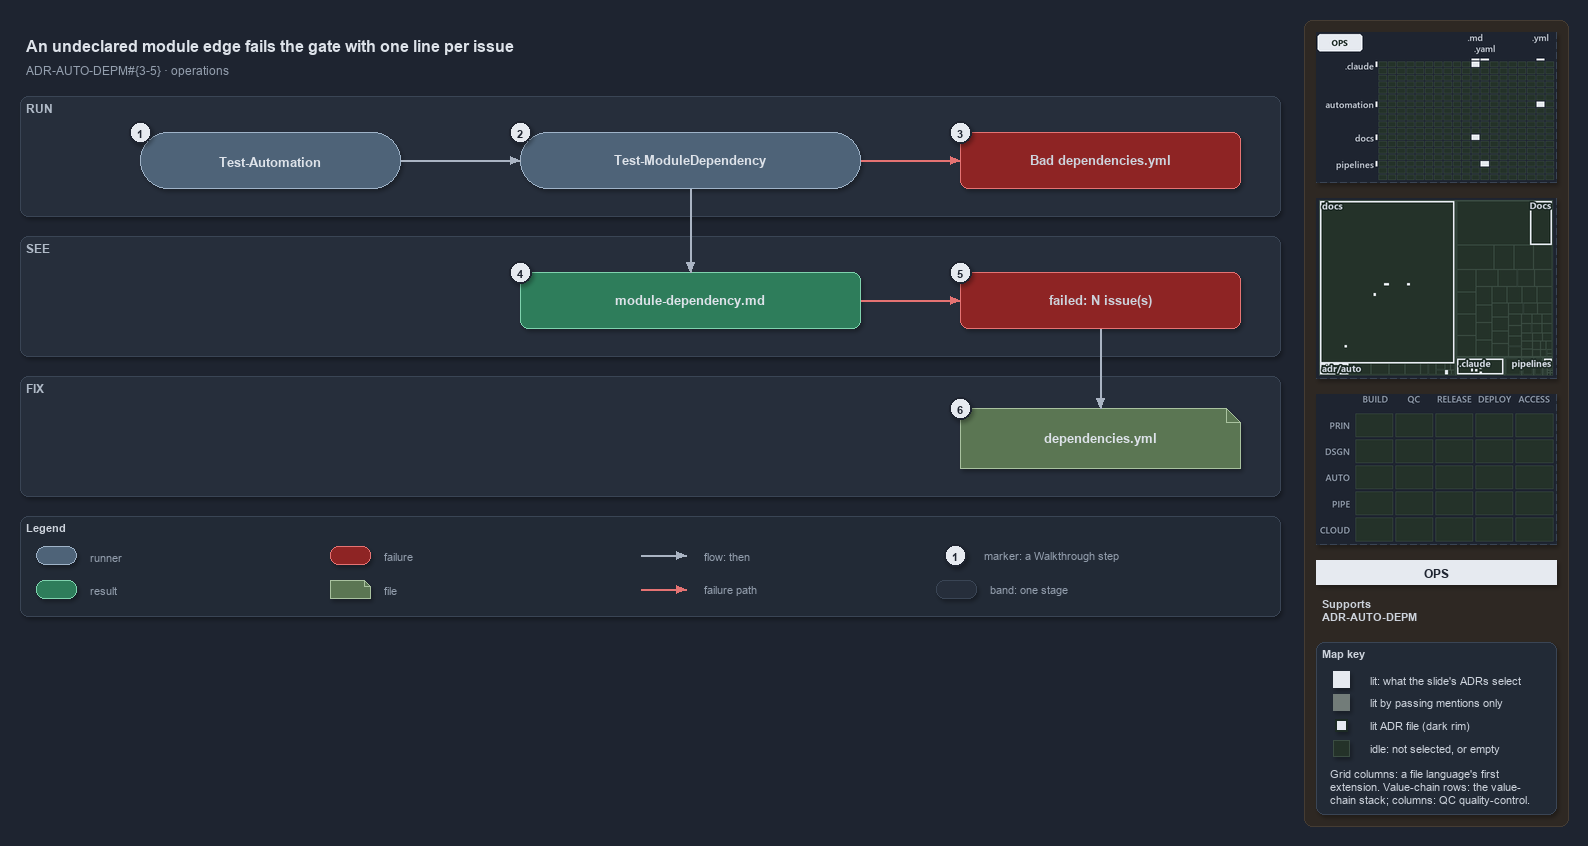

The diagram above was exported from draw.io. Its source (the exported page's mxGraphModel, read from the mxfile embedded in the PNG):
<mxGraphModel dx="1024" dy="768" grid="0" gridSize="10" guides="1" tooltips="1" connect="1" arrows="1" fold="1" page="1" pageScale="1" pageWidth="1572" pageHeight="640" background="#1E2430" math="0" shadow="1">
  <root>
    <mxCell id="0" />
    <mxCell id="1" parent="0" />
    <mxCell id="sidebar-bg" value="" style="rounded=1;arcSize=2;html=1;fillColor=#2E2823;strokeColor=#453C33;shadow=0;" vertex="1" parent="1">
      <mxGeometry x="1304" y="4" width="264" height="806" as="geometry" />
    </mxCell>
    <mxCell id="title" value="An undeclared module edge fails the gate with one line per issue" style="text;html=1;align=left;verticalAlign=middle;fontSize=16;fontStyle=1;fontColor=#DDE2E9;" vertex="1" parent="1">
      <mxGeometry x="20" y="14" width="1260" height="30" as="geometry" />
    </mxCell>
    <mxCell id="subtitle" value="ADR-AUTO-DEPM#{3-5} &amp;#183; operations" style="text;html=1;align=left;verticalAlign=middle;fontSize=12;fontColor=#949FAE;" vertex="1" parent="1">
      <mxGeometry x="20" y="44" width="1240" height="20" as="geometry" />
    </mxCell>
    <mxCell id="band-run" value="RUN" style="rounded=1;html=1;arcSize=3;fillColor=#262E3B;strokeColor=#3A4555;verticalAlign=top;align=left;spacingLeft=8;fontStyle=1;fontSize=12;fontColor=#B0BAC7;" vertex="1" parent="1">
      <mxGeometry x="20" y="80" width="1260" height="120" as="geometry" />
    </mxCell>
    <mxCell id="band-see" value="SEE" style="rounded=1;html=1;arcSize=3;fillColor=#262E3B;strokeColor=#3A4555;verticalAlign=top;align=left;spacingLeft=8;fontStyle=1;fontSize=12;fontColor=#B0BAC7;" vertex="1" parent="1">
      <mxGeometry x="20" y="220" width="1260" height="120" as="geometry" />
    </mxCell>
    <mxCell id="band-fix" value="FIX" style="rounded=1;html=1;arcSize=3;fillColor=#262E3B;strokeColor=#3A4555;verticalAlign=top;align=left;spacingLeft=8;fontStyle=1;fontSize=12;fontColor=#B0BAC7;" vertex="1" parent="1">
      <mxGeometry x="20" y="360" width="1260" height="120" as="geometry" />
    </mxCell>
    <mxCell id="r-auto" value="&lt;b&gt;Test-Automation&lt;/b&gt;" style="rounded=1;arcSize=50;whiteSpace=wrap;html=1;fillColor=#4E6378;strokeColor=#9FB3C8;fontSize=13;fontColor=#DDE2E9;" vertex="1" parent="1">
      <mxGeometry x="140" y="116" width="260" height="56" as="geometry" />
    </mxCell>
    <mxCell id="r-gate" value="&lt;b&gt;Test-ModuleDependency&lt;/b&gt;" style="rounded=1;arcSize=50;whiteSpace=wrap;html=1;fillColor=#4E6378;strokeColor=#9FB3C8;fontSize=13;fontColor=#DDE2E9;" vertex="1" parent="1">
      <mxGeometry x="520" y="116" width="340" height="56" as="geometry" />
    </mxCell>
    <mxCell id="x-load" value="&lt;b&gt;Bad dependencies.yml&lt;/b&gt;" style="rounded=1;whiteSpace=wrap;html=1;arcSize=20;fillColor=#8E2424;strokeColor=#E57373;fontSize=13;" vertex="1" parent="1">
      <mxGeometry x="960" y="116" width="280" height="56" as="geometry" />
    </mxCell>
    <mxCell id="o-report" value="&lt;b&gt;module-dependency.md&lt;/b&gt;" style="rounded=1;whiteSpace=wrap;html=1;arcSize=20;fillColor=#2E7D5B;strokeColor=#7FD3AE;fontColor=#DDE2E9;fontSize=13;" vertex="1" parent="1">
      <mxGeometry x="520" y="256" width="340" height="56" as="geometry" />
    </mxCell>
    <mxCell id="x-fail" value="&lt;b&gt;failed: N issue(s)&lt;/b&gt;" style="rounded=1;whiteSpace=wrap;html=1;arcSize=20;fillColor=#8E2424;strokeColor=#E57373;fontSize=13;" vertex="1" parent="1">
      <mxGeometry x="960" y="256" width="280" height="56" as="geometry" />
    </mxCell>
    <mxCell id="f-yml" value="&lt;b&gt;dependencies.yml&lt;/b&gt;" style="shape=note;size=14;whiteSpace=wrap;html=1;fillColor=#5B7653;strokeColor=#A9C29F;fontSize=13;fontColor=#DDE2E9;" vertex="1" parent="1">
      <mxGeometry x="960" y="392" width="280" height="60" as="geometry" />
    </mxCell>
    <mxCell id="p-edge-auto-gate-a" value="" style="text;html=1;strokeColor=none;fillColor=none;" vertex="1" parent="1">
      <mxGeometry x="400" y="144" width="1" height="1" as="geometry" />
    </mxCell>
    <mxCell id="p-edge-auto-gate-b" value="" style="text;html=1;strokeColor=none;fillColor=none;" vertex="1" parent="1">
      <mxGeometry x="520" y="144" width="1" height="1" as="geometry" />
    </mxCell>
    <mxCell id="edge-auto-gate" value="" style="edgeStyle=orthogonalEdgeStyle;rounded=1;html=1;fontSize=11;endArrow=block;strokeColor=#AAB4C3;fontColor=#CDD3DC;shadow=0;" edge="1" parent="1" source="p-edge-auto-gate-a" target="p-edge-auto-gate-b">
      <mxGeometry relative="1" as="geometry" />
    </mxCell>
    <mxCell id="p-edge-gate-load-a" value="" style="text;html=1;strokeColor=none;fillColor=none;" vertex="1" parent="1">
      <mxGeometry x="860" y="144" width="1" height="1" as="geometry" />
    </mxCell>
    <mxCell id="p-edge-gate-load-b" value="" style="text;html=1;strokeColor=none;fillColor=none;" vertex="1" parent="1">
      <mxGeometry x="960" y="144" width="1" height="1" as="geometry" />
    </mxCell>
    <mxCell id="edge-gate-load" value="" style="edgeStyle=orthogonalEdgeStyle;rounded=1;html=1;fontSize=11;endArrow=block;strokeColor=#E57373;fontColor=#CDD3DC;shadow=0;" edge="1" parent="1" source="p-edge-gate-load-a" target="p-edge-gate-load-b">
      <mxGeometry relative="1" as="geometry" />
    </mxCell>
    <mxCell id="p-edge-gate-report-a" value="" style="text;html=1;strokeColor=none;fillColor=none;" vertex="1" parent="1">
      <mxGeometry x="690" y="172" width="1" height="1" as="geometry" />
    </mxCell>
    <mxCell id="p-edge-gate-report-b" value="" style="text;html=1;strokeColor=none;fillColor=none;" vertex="1" parent="1">
      <mxGeometry x="690" y="256" width="1" height="1" as="geometry" />
    </mxCell>
    <mxCell id="edge-gate-report" value="" style="edgeStyle=orthogonalEdgeStyle;rounded=1;html=1;fontSize=11;endArrow=block;strokeColor=#AAB4C3;fontColor=#CDD3DC;shadow=0;" edge="1" parent="1" source="p-edge-gate-report-a" target="p-edge-gate-report-b">
      <mxGeometry relative="1" as="geometry" />
    </mxCell>
    <mxCell id="p-edge-report-fail-a" value="" style="text;html=1;strokeColor=none;fillColor=none;" vertex="1" parent="1">
      <mxGeometry x="860" y="284" width="1" height="1" as="geometry" />
    </mxCell>
    <mxCell id="p-edge-report-fail-b" value="" style="text;html=1;strokeColor=none;fillColor=none;" vertex="1" parent="1">
      <mxGeometry x="960" y="284" width="1" height="1" as="geometry" />
    </mxCell>
    <mxCell id="edge-report-fail" value="" style="edgeStyle=orthogonalEdgeStyle;rounded=1;html=1;fontSize=11;endArrow=block;strokeColor=#E57373;fontColor=#CDD3DC;shadow=0;" edge="1" parent="1" source="p-edge-report-fail-a" target="p-edge-report-fail-b">
      <mxGeometry relative="1" as="geometry" />
    </mxCell>
    <mxCell id="p-edge-fail-yml-a" value="" style="text;html=1;strokeColor=none;fillColor=none;" vertex="1" parent="1">
      <mxGeometry x="1100" y="312" width="1" height="1" as="geometry" />
    </mxCell>
    <mxCell id="p-edge-fail-yml-b" value="" style="text;html=1;strokeColor=none;fillColor=none;" vertex="1" parent="1">
      <mxGeometry x="1100" y="392" width="1" height="1" as="geometry" />
    </mxCell>
    <mxCell id="edge-fail-yml" value="" style="edgeStyle=orthogonalEdgeStyle;rounded=1;html=1;fontSize=11;endArrow=block;strokeColor=#AAB4C3;fontColor=#CDD3DC;shadow=0;" edge="1" parent="1" source="p-edge-fail-yml-a" target="p-edge-fail-yml-b">
      <mxGeometry relative="1" as="geometry" />
    </mxCell>
    <mxCell id="mark-1" value="1" style="ellipse;html=1;fillColor=#E6EAF0;strokeColor=#1E2430;strokeWidth=2;fontColor=#1E2430;fontStyle=1;fontSize=11;" vertex="1" parent="1">
      <mxGeometry x="129" y="105" width="22" height="22" as="geometry" />
    </mxCell>
    <mxCell id="mark-2" value="2" style="ellipse;html=1;fillColor=#E6EAF0;strokeColor=#1E2430;strokeWidth=2;fontColor=#1E2430;fontStyle=1;fontSize=11;" vertex="1" parent="1">
      <mxGeometry x="509" y="105" width="22" height="22" as="geometry" />
    </mxCell>
    <mxCell id="mark-3" value="3" style="ellipse;html=1;fillColor=#E6EAF0;strokeColor=#1E2430;strokeWidth=2;fontColor=#1E2430;fontStyle=1;fontSize=11;" vertex="1" parent="1">
      <mxGeometry x="949" y="105" width="22" height="22" as="geometry" />
    </mxCell>
    <mxCell id="mark-4" value="4" style="ellipse;html=1;fillColor=#E6EAF0;strokeColor=#1E2430;strokeWidth=2;fontColor=#1E2430;fontStyle=1;fontSize=11;" vertex="1" parent="1">
      <mxGeometry x="509" y="245" width="22" height="22" as="geometry" />
    </mxCell>
    <mxCell id="mark-5" value="5" style="ellipse;html=1;fillColor=#E6EAF0;strokeColor=#1E2430;strokeWidth=2;fontColor=#1E2430;fontStyle=1;fontSize=11;" vertex="1" parent="1">
      <mxGeometry x="949" y="245" width="22" height="22" as="geometry" />
    </mxCell>
    <mxCell id="mark-6" value="6" style="ellipse;html=1;fillColor=#E6EAF0;strokeColor=#1E2430;strokeWidth=2;fontColor=#1E2430;fontStyle=1;fontSize=11;" vertex="1" parent="1">
      <mxGeometry x="949" y="381" width="22" height="22" as="geometry" />
    </mxCell>
    <mxCell id="legend" value="&lt;b&gt;Legend&lt;/b&gt;" style="rounded=1;whiteSpace=wrap;html=1;arcSize=6;fillColor=#222A36;strokeColor=#3A4555;align=left;verticalAlign=top;spacing=8;fontSize=11;fontColor=#CDD3DC;" vertex="1" parent="1">
      <mxGeometry x="20" y="500" width="1260" height="100" as="geometry" />
    </mxCell>
    <mxCell id="legend-0" value="" style="rounded=1;arcSize=50;whiteSpace=wrap;html=1;fillColor=#4E6378;strokeColor=#9FB3C8;fontColor=#DDE2E9;" vertex="1" parent="1">
      <mxGeometry x="36" y="530" width="40" height="18" as="geometry" />
    </mxCell>
    <mxCell id="legend-0-text" value="runner" style="text;html=1;align=left;verticalAlign=middle;fontSize=11;fontColor=#949FAE;" vertex="1" parent="1">
      <mxGeometry x="84" y="529" width="250" height="20" as="geometry" />
    </mxCell>
    <mxCell id="legend-1" value="" style="rounded=1;whiteSpace=wrap;html=1;arcSize=20;fillColor=#2E7D5B;strokeColor=#7FD3AE;fontColor=#DDE2E9;" vertex="1" parent="1">
      <mxGeometry x="36" y="564" width="40" height="18" as="geometry" />
    </mxCell>
    <mxCell id="legend-1-text" value="result" style="text;html=1;align=left;verticalAlign=middle;fontSize=11;fontColor=#949FAE;" vertex="1" parent="1">
      <mxGeometry x="84" y="563" width="250" height="20" as="geometry" />
    </mxCell>
    <mxCell id="legend-2" value="" style="rounded=1;whiteSpace=wrap;html=1;arcSize=20;fillColor=#8E2424;strokeColor=#E57373;" vertex="1" parent="1">
      <mxGeometry x="330" y="530" width="40" height="18" as="geometry" />
    </mxCell>
    <mxCell id="legend-2-text" value="failure" style="text;html=1;align=left;verticalAlign=middle;fontSize=11;fontColor=#949FAE;" vertex="1" parent="1">
      <mxGeometry x="378" y="529" width="250" height="20" as="geometry" />
    </mxCell>
    <mxCell id="legend-3" value="" style="shape=note;size=6;whiteSpace=wrap;html=1;fillColor=#5B7653;strokeColor=#A9C29F;fontColor=#DDE2E9;" vertex="1" parent="1">
      <mxGeometry x="330" y="564" width="40" height="18" as="geometry" />
    </mxCell>
    <mxCell id="legend-3-text" value="file" style="text;html=1;align=left;verticalAlign=middle;fontSize=11;fontColor=#949FAE;" vertex="1" parent="1">
      <mxGeometry x="378" y="563" width="250" height="20" as="geometry" />
    </mxCell>
    <mxCell id="legend-4-a" value="" style="text;html=1;strokeColor=none;fillColor=none;" vertex="1" parent="1">
      <mxGeometry x="640" y="539" width="1" height="1" as="geometry" />
    </mxCell>
    <mxCell id="legend-4-b" value="" style="text;html=1;strokeColor=none;fillColor=none;" vertex="1" parent="1">
      <mxGeometry x="686" y="539" width="1" height="1" as="geometry" />
    </mxCell>
    <mxCell id="legend-4" value="" style="edgeStyle=orthogonalEdgeStyle;rounded=1;html=1;fontSize=11;endArrow=block;strokeColor=#AAB4C3;fontColor=#CDD3DC;shadow=0;" edge="1" parent="1" source="legend-4-a" target="legend-4-b">
      <mxGeometry relative="1" as="geometry" />
    </mxCell>
    <mxCell id="legend-4-text" value="flow: then" style="text;html=1;align=left;verticalAlign=middle;fontSize=11;fontColor=#949FAE;" vertex="1" parent="1">
      <mxGeometry x="698" y="529" width="250" height="20" as="geometry" />
    </mxCell>
    <mxCell id="legend-5-a" value="" style="text;html=1;strokeColor=none;fillColor=none;" vertex="1" parent="1">
      <mxGeometry x="640" y="573" width="1" height="1" as="geometry" />
    </mxCell>
    <mxCell id="legend-5-b" value="" style="text;html=1;strokeColor=none;fillColor=none;" vertex="1" parent="1">
      <mxGeometry x="686" y="573" width="1" height="1" as="geometry" />
    </mxCell>
    <mxCell id="legend-5" value="" style="edgeStyle=orthogonalEdgeStyle;rounded=1;html=1;fontSize=11;endArrow=block;strokeColor=#E57373;fontColor=#CDD3DC;shadow=0;" edge="1" parent="1" source="legend-5-a" target="legend-5-b">
      <mxGeometry relative="1" as="geometry" />
    </mxCell>
    <mxCell id="legend-5-text" value="failure path" style="text;html=1;align=left;verticalAlign=middle;fontSize=11;fontColor=#949FAE;" vertex="1" parent="1">
      <mxGeometry x="698" y="563" width="250" height="20" as="geometry" />
    </mxCell>
    <mxCell id="legend-6" value="1" style="ellipse;html=1;fillColor=#E6EAF0;strokeColor=#1E2430;strokeWidth=2;fontColor=#1E2430;fontStyle=1;fontSize=11;" vertex="1" parent="1">
      <mxGeometry x="944" y="528" width="22" height="22" as="geometry" />
    </mxCell>
    <mxCell id="legend-6-text" value="marker: a Walkthrough step" style="text;html=1;align=left;verticalAlign=middle;fontSize=11;fontColor=#949FAE;" vertex="1" parent="1">
      <mxGeometry x="978" y="529" width="250" height="20" as="geometry" />
    </mxCell>
    <mxCell id="legend-7" value="" style="rounded=1;html=1;arcSize=3;fillColor=#262E3B;strokeColor=#3A4555;" vertex="1" parent="1">
      <mxGeometry x="936" y="564" width="40" height="18" as="geometry" />
    </mxCell>
    <mxCell id="legend-7-text" value="band: one stage" style="text;html=1;align=left;verticalAlign=middle;fontSize=11;fontColor=#949FAE;" vertex="1" parent="1">
      <mxGeometry x="984" y="563" width="250" height="20" as="geometry" />
    </mxCell>
    <mxCell id="minimap-grid" value="" style="shape=image;html=1;imageAspect=0;aspect=fixed;verticalLabelPosition=bottom;strokeColor=#3A4555;dashed=1;fillColor=#222A36;image=data:image/png,(base64 omitted: 10840 chars);" vertex="1" parent="1">
      <mxGeometry x="1316" y="16" width="240" height="150" as="geometry" />
    </mxCell>
    <mxCell id="minimap-tree" value="" style="shape=image;html=1;imageAspect=0;aspect=fixed;verticalLabelPosition=bottom;strokeColor=#3A4555;dashed=1;fillColor=#222A36;image=data:image/png,(base64 omitted: 12176 chars);" vertex="1" parent="1">
      <mxGeometry x="1316" y="182" width="240" height="180" as="geometry" />
    </mxCell>
    <mxCell id="minimap-chain" value="" style="shape=image;html=1;imageAspect=0;aspect=fixed;verticalLabelPosition=bottom;strokeColor=#3A4555;dashed=1;fillColor=#222A36;image=data:image/png,(base64 omitted: 11912 chars);" vertex="1" parent="1">
      <mxGeometry x="1316" y="378" width="240" height="150" as="geometry" />
    </mxCell>
    <mxCell id="lens-badge" value="OPS" style="rounded=0;whiteSpace=wrap;html=1;align=center;verticalAlign=middle;fontSize=12;fontStyle=1;fontColor=#1E2430;fillColor=#E6EAF0;strokeColor=none;" vertex="1" parent="1">
      <mxGeometry x="1316" y="544" width="240" height="24" as="geometry" />
    </mxCell>
    <mxCell id="supports" value="&lt;b&gt;Supports&lt;/b&gt;&lt;br&gt;ADR-AUTO-DEPM" style="text;html=1;whiteSpace=wrap;align=left;verticalAlign=top;fontSize=11;fontColor=#CDD3DC;" vertex="1" parent="1">
      <mxGeometry x="1316" y="576" width="240" height="38" as="geometry" />
    </mxCell>
    <mxCell id="mapkey" value="&lt;b&gt;Map key&lt;/b&gt;" style="rounded=1;arcSize=6;whiteSpace=wrap;html=1;align=left;verticalAlign=top;fontSize=11;fontColor=#CDD3DC;fillColor=#222A36;strokeColor=#3A4555;spacingLeft=8;spacingTop=2;" vertex="1" parent="1">
      <mxGeometry x="1316" y="626" width="240" height="172" as="geometry" />
    </mxCell>
    <mxCell id="mapkey-lit" value="" style="rounded=0;html=1;fillColor=#E6EAF0;strokeColor=#E6EAF0;" vertex="1" parent="1">
      <mxGeometry x="1333.0" y="655.0" width="16" height="16" as="geometry" />
    </mxCell>
    <mxCell id="mapkey-lit-text" value="lit: what the slide's ADRs select" style="text;html=1;align=left;verticalAlign=middle;fontSize=11;fontColor=#CDD3DC;" vertex="1" parent="1">
      <mxGeometry x="1364" y="653" width="184" height="20" as="geometry" />
    </mxCell>
    <mxCell id="mapkey-touched" value="" style="rounded=0;html=1;fillColor=#727C79;strokeColor=#727C79;" vertex="1" parent="1">
      <mxGeometry x="1333.0" y="678.0" width="16" height="16" as="geometry" />
    </mxCell>
    <mxCell id="mapkey-touched-text" value="lit by passing mentions only" style="text;html=1;align=left;verticalAlign=middle;fontSize=11;fontColor=#CDD3DC;" vertex="1" parent="1">
      <mxGeometry x="1364" y="676" width="184" height="20" as="geometry" />
    </mxCell>
    <mxCell id="mapkey-adr" value="" style="rounded=0;html=1;fillColor=#E6EAF0;strokeColor=#1C2A24;strokeWidth=2;" vertex="1" parent="1">
      <mxGeometry x="1335.0" y="703.0" width="12" height="12" as="geometry" />
    </mxCell>
    <mxCell id="mapkey-adr-text" value="lit ADR file (dark rim)" style="text;html=1;align=left;verticalAlign=middle;fontSize=11;fontColor=#CDD3DC;" vertex="1" parent="1">
      <mxGeometry x="1364" y="699" width="184" height="20" as="geometry" />
    </mxCell>
    <mxCell id="mapkey-idle" value="" style="rounded=0;html=1;fillColor=#243229;strokeColor=#3B4D43;" vertex="1" parent="1">
      <mxGeometry x="1333.0" y="724.0" width="16" height="16" as="geometry" />
    </mxCell>
    <mxCell id="mapkey-idle-text" value="idle: not selected, or empty" style="text;html=1;align=left;verticalAlign=middle;fontSize=11;fontColor=#CDD3DC;" vertex="1" parent="1">
      <mxGeometry x="1364" y="722" width="184" height="20" as="geometry" />
    </mxCell>
    <mxCell id="mapkey-codes" value="Grid columns: a file language's first&lt;br&gt;extension. Value-chain rows: the value-&lt;br&gt;chain stack; columns: QC quality-control." style="text;html=1;align=left;verticalAlign=top;whiteSpace=wrap;fontSize=11;fontColor=#CDD3DC;" vertex="1" parent="1">
      <mxGeometry x="1324" y="746" width="224" height="46" as="geometry" />
    </mxCell>
  </root>
</mxGraphModel>